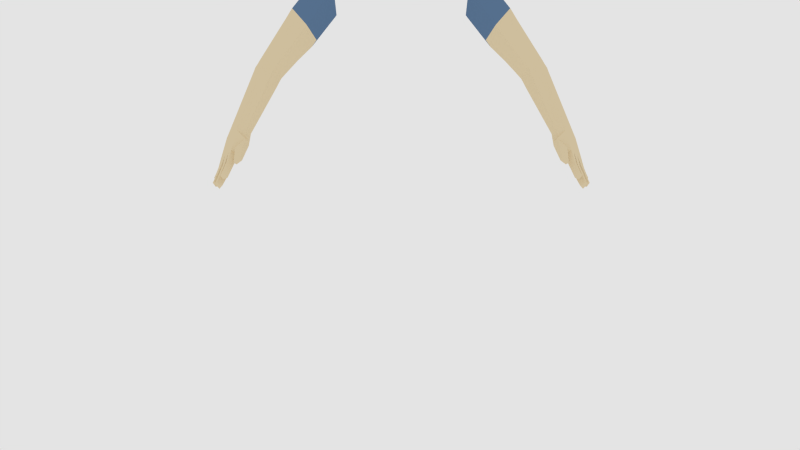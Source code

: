 # Source: fps_hands.blend  (saved by Blender 2.79.0; exported with 4.5.12 LTS)
import bpy
from mathutils import Matrix  # noqa: F401  (used for matrix-valued properties, if any)

bpy.ops.wm.read_factory_settings(use_empty=True)
scene = bpy.context.scene
scene.name = 'Scene'

# ---- collections
col_collection_1 = bpy.data.collections.new('Collection 1'); scene.collection.children.link(col_collection_1)
col_collection_2 = bpy.data.collections.new('Collection 2'); scene.collection.children.link(col_collection_2)
col_collection_2.hide_render = True
col_collection_2.hide_viewport = True

# ---- materials (node trees are filled in below, after node groups)
mat_material = bpy.data.materials.new('Material')
mat_material.alpha_threshold = 0.0
mat_material.diffuse_color = (0.7874, 0.6345, 0.4323, 1.0)
mat_material.roughness = 0.5
mat_material.line_color = (0.0, 0.0, 0.0, 1.0)
mat_material_001 = bpy.data.materials.new('Material.001')
mat_material_001.alpha_threshold = 0.0
mat_material_001.diffuse_color = (0.09519, 0.1414, 0.3108, 1.0)
mat_material_001.roughness = 0.5
mat_material_001.line_color = (0.0, 0.0, 0.0, 1.0)
mat_material_002 = bpy.data.materials.new('Material.002')
mat_material_002.alpha_threshold = 0.0
mat_material_002.diffuse_color = (0.1789, 0.1178, 0.08631, 1.0)
mat_material_002.roughness = 0.5
mat_material_002.line_color = (0.0, 0.0, 0.0, 1.0)
mat_material_003 = bpy.data.materials.new('Material.003')
mat_material_003.alpha_threshold = 0.0
mat_material_003.diffuse_color = (0.4672, 0.2335, 0.2037, 1.0)
mat_material_003.roughness = 0.5
mat_material_003.line_color = (0.0, 0.0, 0.0, 1.0)

# ---- material node trees
mat_material.use_nodes = True; mat_material.node_tree.nodes.clear()
_N = mat_material.node_tree.nodes; _L = mat_material.node_tree.links
n0 = _N.new('ShaderNodeOutputMaterial'); n0.name = 'Material Output'; n0.location = (300, 300)
n1 = _N.new('ShaderNodeBsdfDiffuse'); n1.name = 'Diffuse BSDF'; n1.location = (10, 300)
n1.inputs[0].default_value = (0.8, 0.6655, 0.4351, 1.0)
_L.new(n1.outputs[0], n0.inputs[0])
n0.is_active_output = True
mat_material_001.use_nodes = True; mat_material_001.node_tree.nodes.clear()
_N = mat_material_001.node_tree.nodes; _L = mat_material_001.node_tree.links
n0 = _N.new('ShaderNodeOutputMaterial'); n0.name = 'Material Output'; n0.location = (300, 300)
n1 = _N.new('ShaderNodeBsdfDiffuse'); n1.name = 'Diffuse BSDF'; n1.location = (10, 300)
n1.inputs[0].default_value = (0.1183, 0.2052, 0.3424, 1.0)
_L.new(n1.outputs[0], n0.inputs[0])
n0.is_active_output = True
mat_material_002.use_nodes = True; mat_material_002.node_tree.nodes.clear()
_N = mat_material_002.node_tree.nodes; _L = mat_material_002.node_tree.links
n0 = _N.new('ShaderNodeOutputMaterial'); n0.name = 'Material Output'; n0.location = (300, 300)
n1 = _N.new('ShaderNodeBsdfDiffuse'); n1.name = 'Diffuse BSDF'; n1.location = (10, 300)
n1.inputs[0].default_value = (0.1626, 0.1139, 0.09316, 1.0)
_L.new(n1.outputs[0], n0.inputs[0])
n0.is_active_output = True
mat_material_003.use_nodes = True; mat_material_003.node_tree.nodes.clear()
_N = mat_material_003.node_tree.nodes; _L = mat_material_003.node_tree.links
n0 = _N.new('ShaderNodeOutputMaterial'); n0.name = 'Material Output'; n0.location = (300, 300)
n1 = _N.new('ShaderNodeBsdfDiffuse'); n1.name = 'Diffuse BSDF'; n1.location = (10, 300)
n1.inputs[0].default_value = (0.448, 0.1942, 0.1657, 1.0)
_L.new(n1.outputs[0], n0.inputs[0])
n0.is_active_output = True

# ---- world
world_world = bpy.data.worlds.new('World'); scene.world = world_world
world_world.use_nodes = True; world_world.node_tree.nodes.clear()
_N = world_world.node_tree.nodes; _L = world_world.node_tree.links
n0 = _N.new('ShaderNodeOutputWorld'); n0.name = 'World Output'; n0.location = (300, 300)
n1 = _N.new('ShaderNodeBackground'); n1.name = 'Background'; n1.location = (10, 300)
n1.inputs[0].default_value = (0.7743, 0.7743, 0.7743, 1.0)
_L.new(n1.outputs[0], n0.inputs[0])
n0.is_active_output = True
world_world.color = (0.05088, 0.05088, 0.05088)
world_world.use_sun_shadow = False
world_world.sun_shadow_jitter_overblur = 0.0
world_world.cycles.sampling_method = 'NONE'
world_world.cycles.sample_map_resolution = 256

# ---- cameras
cam_camera = bpy.data.cameras.new('Camera')
cam_camera.clip_end = 100.0
cam_camera.lens = 35.0
cam_camera.sensor_width = 32.0
cam_camera.sensor_height = 18.0
cam_camera.ortho_scale = 7.314
cam_camera.dof.focus_distance = 0.0

# ---- lights
light_sun = bpy.data.lights.new('Sun', 'SUN')
light_sun.color = (1.0, 0.933, 0.6601)
light_sun.transmission_factor = 0.0
light_sun.angle = 0.05998
light_sun.energy = 1.0
light_sun.shadow_buffer_clip_start = 0.5
light_sun.shadow_soft_size = 0.03
light_sun.shadow_cascade_max_distance = 1000.0
light_sun.cycles.use_multiple_importance_sampling = False

# ---- meshes
me_cube = bpy.data.meshes.new('Cube')
me_cube.from_pydata([(1.516, 0.08512, 12.48), (1.585, -0.1412, 13.78), (1.683, 0.7998, 13.95), (1.608, 0.85, 12.62), (1.567, -0.2095, 13.07), (1.672, 1.003, 13.34), (2.772, -0.2239, 10.94), (3.18, -0.3276, 11.34), (3.447, 0.2333, 11.28), (3.007, 0.2565, 10.9), (2.93, -0.3868, 11.14), (3.307, 0.3464, 11.09), (3.384, -0.7617, 9.605), (3.67, -0.8896, 9.778), (3.951, -0.4033, 9.652), (3.677, -0.298, 9.491), (3.468, -0.8713, 9.706), (3.815, -0.2913, 9.546), (2.151, 0.6629, 11.86), (1.978, 0.01047, 11.88), (2.739, 0.579, 12.57), (2.475, 0.7663, 12.22), (2.189, -0.2104, 12.19), (2.528, -0.1731, 12.58), (3.714, -0.3104, 9.395), (3.98, -0.4672, 9.547), (3.662, -0.9424, 9.673), (3.395, -0.786, 9.51), (3.865, -0.3358, 9.451), (3.491, -0.9211, 9.601), (3.93, -0.4814, 8.963), (4.09, -0.5927, 9.065), (3.767, -1.109, 9.207), (3.612, -0.9936, 9.095), (4.014, -0.5176, 9.004), (3.656, -1.136, 9.131), (3.458, -1.062, 9.478), (3.421, -0.8164, 9.333), (3.389, -0.9695, 9.402), (3.65, -1.243, 9.243), (3.633, -1.008, 9.103), (3.662, -1.208, 9.137), (3.504, -1.446, 9.028), (3.485, -1.331, 8.964), (3.463, -1.4, 8.973), (3.633, -1.464, 8.98), (3.603, -1.334, 8.917), (3.648, -1.411, 8.911), (1.658, 0.5646, 13.91), (1.634, 0.3293, 13.86), (1.609, 0.09405, 13.82), (1.539, 0.2763, 12.52), (1.562, 0.4676, 12.55), (1.585, 0.6588, 12.58), (3.38, 0.0931, 11.29), (3.313, -0.04714, 11.31), (3.246, -0.1874, 11.32), (2.831, -0.1038, 10.93), (2.89, 0.01629, 10.92), (2.948, 0.1364, 10.91), (3.881, -0.5248, 9.683), (3.811, -0.6464, 9.715), (3.741, -0.768, 9.746), (3.457, -0.6458, 9.577), (3.53, -0.5299, 9.548), (3.604, -0.4139, 9.52), (2.108, 0.4998, 11.87), (2.065, 0.3367, 11.87), (2.022, 0.1736, 11.88), (2.581, 0.01491, 12.58), (2.633, 0.2029, 12.58), (2.686, 0.3909, 12.57), (3.741, -0.8236, 9.642), (3.821, -0.7048, 9.61), (3.901, -0.586, 9.579), (3.634, -0.4293, 9.424), (3.554, -0.5482, 9.453), (3.475, -0.6671, 9.481), (3.844, -0.9892, 9.174), (3.952, -0.8138, 9.127), (4.028, -0.6892, 9.092), (3.866, -0.5845, 8.99), (3.778, -0.7255, 9.026), (3.672, -0.8974, 9.071), (3.72, -1.234, 8.936), (3.805, -1.212, 8.981), (3.75, -1.073, 8.862), (3.693, -1.135, 8.896), (3.862, -1.135, 8.939), (3.766, -1.32, 8.794), (3.847, -1.3, 8.835), (3.796, -1.168, 8.718), (3.741, -1.228, 8.754), (3.902, -1.228, 8.793), (3.821, -1.416, 8.634), (3.902, -1.395, 8.675), (3.853, -1.272, 8.565), (3.796, -1.323, 8.594), (3.957, -1.324, 8.633), (3.882, -1.38, 8.559), (3.911, -1.284, 8.594), (4.108, -1.156, 8.47), (3.76, -0.9714, 9.095), (4.046, -1.255, 8.498), (3.813, -1.057, 8.92), (3.846, -1.132, 8.809), (3.997, -1.096, 8.402), (3.936, -1.194, 8.427), (4.007, -1.255, 8.447), (3.86, -1.081, 8.845), (3.927, -1.166, 8.65), (3.971, -1.166, 8.708), (3.907, -1.081, 8.906), (3.848, -0.8903, 8.791), (3.916, -0.9852, 8.599), (3.846, -1.097, 8.628), (3.774, -1.008, 8.821), (3.981, -0.9622, 8.873), (4.042, -1.053, 8.677), (3.934, -0.6588, 9.047), (3.849, -0.7967, 9.083), (4.068, -1.1, 8.429), (3.933, -0.8947, 8.824), (3.997, -0.9894, 8.63), (3.993, -1.243, 8.443), (3.993, -1.243, 8.443), (4.049, -1.099, 8.422), (4.007, -1.17, 8.353), (4.149, -1.031, 8.519), (4.201, -0.9462, 8.495), (4.085, -0.8658, 8.416), (4.023, -0.9662, 8.443), (4.159, -0.8805, 8.449), (4.08, -1.009, 8.483), (3.881, -0.8107, 8.831), (3.956, -0.8902, 8.628), (4.011, -0.9391, 8.671), (3.934, -0.8665, 8.877), (4.084, -0.9566, 8.706), (4.013, -0.8793, 8.912), (4.069, -0.7896, 8.886), (4.138, -0.8697, 8.681), (4.091, -0.8076, 8.636), (4.018, -0.7305, 8.841), (4.02, -0.7876, 8.601), (3.947, -0.7047, 8.804), (4.128, -0.9802, 8.412), (4.132, -0.9731, 8.41), (4.135, -0.9794, 8.414), (4.147, -1.031, 8.518), (4.189, -0.754, 8.618), (4.23, -0.6641, 8.622), (4.187, -0.6067, 8.6), (4.144, -0.5909, 8.564), (4.101, -0.6865, 8.558), (4.132, -0.7371, 8.598), (4.093, -0.547, 8.814), (4.139, -0.5778, 8.708), (4.093, -0.56, 8.673), (4.036, -0.5241, 8.778), (4.086, -0.7057, 8.877), (4.135, -0.7275, 8.745), (4.183, -0.6357, 8.739), (4.143, -0.6095, 8.858), (4.043, -0.6577, 8.678), (3.976, -0.6269, 8.797), (4.017, -0.6868, 8.845), (4.076, -0.711, 8.721), (4.179, -0.6918, 8.551), (4.176, -0.6923, 8.55), (4.178, -0.6885, 8.55), (3.576, -1.449, 8.872), (2.882, 0.316, 11.04), (3.344, 0.2839, 11.47), (2.822, -0.361, 11.29), (2.656, -0.1896, 11.08), (3.185, 0.4078, 11.26), (3.084, -0.305, 11.52), (3.279, 0.1367, 11.48), (3.214, -0.01055, 11.49), (3.149, -0.1578, 11.51), (2.712, -0.06323, 11.07), (2.769, 0.06317, 11.06), (2.825, 0.1896, 11.05), (3.004, -0.4535, 10.94), (3.247, -0.405, 11.12), (2.856, -0.2979, 10.75), (3.517, 0.1457, 11.05), (3.099, 0.1802, 10.71), (3.377, 0.2586, 10.88), (2.917, -0.1784, 10.74), (2.978, -0.05886, 10.73), (3.039, 0.06067, 10.72), (3.449, 0.008067, 11.07), (3.382, -0.1296, 11.09), (3.314, -0.2673, 11.11), (2.945, 0.2862, 10.97), (3.395, 0.2586, 11.37), (2.876, -0.3739, 11.22), (2.714, -0.2068, 11.01), (3.246, 0.3771, 11.18), (3.132, -0.3163, 11.43), (3.33, 0.1149, 11.38), (3.264, -0.02885, 11.4), (3.198, -0.1726, 11.41), (2.772, -0.08352, 11.0), (2.829, 0.03973, 10.99), (2.887, 0.163, 10.98), (3.213, -0.3663, 11.23), (3.482, 0.1895, 11.16), (3.342, 0.3025, 10.99), (2.967, -0.4201, 11.04), (2.814, -0.2609, 10.85), (3.053, 0.2184, 10.8), (2.874, -0.1411, 10.84), (2.934, -0.02129, 10.83), (2.994, 0.09854, 10.81), (3.415, 0.05059, 11.18), (3.348, -0.08838, 11.2), (3.28, -0.2273, 11.21)], [], [(200, 197, 8, 11), (207, 196, 9, 59), (184, 186, 12, 16), (185, 184, 16, 13), (196, 200, 11, 9), (201, 198, 10, 7), (198, 199, 6, 10), (204, 201, 7, 56), (62, 13, 26, 72), (13, 16, 29, 26), (195, 185, 13, 62), (192, 188, 15, 65), (189, 187, 14, 17), (188, 189, 17, 15), (5, 2, 20, 21), (53, 3, 18, 66), (3, 5, 21, 18), (1, 4, 22, 23), (4, 0, 19, 22), (50, 1, 23, 69), (12, 27, 29, 16), (15, 17, 28, 24), (65, 15, 24, 75), (75, 24, 30, 81), (33, 40, 37, 27), (26, 29, 38, 36), (25, 31, 34, 28), (24, 28, 34, 30), (72, 26, 32, 78), (40, 46, 43, 37), (37, 43, 44, 38), (27, 37, 38, 29), (32, 26, 36, 39), (35, 32, 39, 41), (35, 41, 40, 33), (42, 171, 45), (46, 171, 43), (36, 38, 44, 42), (41, 47, 46, 40), (39, 36, 42, 45), (41, 39, 45, 47), (14, 25, 28, 17), (158, 157, 152, 153), (102, 78, 88, 104), (103, 127, 101), (138, 136, 133, 149, 128), (25, 74, 80, 31), (74, 73, 79, 80), (73, 72, 78, 79), (27, 77, 83, 33), (77, 76, 82, 83), (76, 75, 81, 82), (12, 63, 77, 27), (63, 64, 76, 77), (64, 65, 75, 76), (2, 48, 71, 20), (48, 49, 70, 71), (49, 50, 69, 70), (0, 51, 68, 19), (51, 52, 67, 68), (52, 53, 66, 67), (186, 190, 63, 12), (190, 191, 64, 63), (191, 192, 65, 64), (187, 193, 60, 14), (193, 194, 61, 60), (194, 195, 62, 61), (14, 60, 74, 25), (60, 61, 73, 74), (61, 62, 72, 73), (197, 202, 54, 8), (202, 203, 55, 54), (203, 204, 56, 55), (199, 205, 57, 6), (205, 206, 58, 57), (206, 207, 59, 58), (88, 85, 90, 93), (32, 35, 84, 85), (35, 33, 87, 84), (33, 83, 86, 87), (78, 32, 85, 88), (91, 105, 100, 96), (87, 86, 91, 92), (104, 88, 93, 105), (84, 87, 92, 89), (85, 84, 89, 90), (95, 94, 99), (89, 92, 97, 94), (90, 89, 94, 95), (93, 90, 95, 98), (92, 91, 96, 97), (86, 104, 105, 91), (98, 99, 100), (99, 98, 95), (96, 99, 97), (99, 94, 97), (100, 99, 96), (111, 110, 108, 103), (83, 102, 104, 86), (110, 115, 107, 124, 108), (115, 114, 106, 107), (123, 118, 101, 121), (118, 111, 103, 101), (79, 78, 112, 117), (117, 112, 111, 118), (120, 79, 117, 122), (122, 117, 118, 123), (83, 82, 113, 116), (116, 113, 114, 115), (102, 83, 116, 109), (109, 116, 115, 110), (78, 102, 109, 112), (112, 109, 110, 111), (113, 122, 123, 114), (82, 120, 122, 113), (114, 123, 121, 126, 106), (136, 135, 131, 133), (133, 131, 146), (101, 127, 121), (121, 127, 126), (126, 127, 106), (106, 127, 107), (107, 127, 124), (127, 103, 108), (127, 108, 125, 124), (108, 124, 125), (128, 149, 148, 129), (142, 141, 129, 132), (144, 142, 132, 130), (135, 144, 130, 131), (141, 138, 128, 129), (80, 79, 139, 140), (140, 139, 138, 141), (82, 81, 145, 134), (134, 145, 144, 135), (81, 119, 143, 145), (145, 143, 142, 144), (119, 80, 140, 143), (143, 140, 141, 142), (120, 82, 134, 137), (137, 134, 135, 136), (79, 120, 137, 139), (139, 137, 136, 138), (100, 105, 93, 98), (146, 131, 130, 147), (129, 148, 147, 132), (147, 130, 132), (147, 148, 146), (148, 149, 133, 146), (150, 155, 169, 168), (162, 161, 150, 151), (164, 158, 153, 154), (161, 167, 155, 150), (167, 164, 154, 155), (157, 162, 151, 152), (34, 31, 163, 156), (156, 163, 162, 157), (119, 81, 165, 166), (166, 165, 164, 167), (80, 119, 166, 160), (160, 166, 167, 161), (81, 30, 159, 165), (165, 159, 158, 164), (31, 80, 160, 163), (163, 160, 161, 162), (30, 34, 156, 159), (159, 156, 157, 158), (47, 171, 46), (168, 169, 170), (170, 169, 154, 153), (153, 152, 170), (152, 151, 168, 170), (151, 150, 168), (154, 169, 155), (43, 171, 44), (45, 171, 47), (44, 171, 42), (67, 66, 183, 182), (68, 67, 182, 181), (19, 68, 181, 175), (70, 69, 180, 179), (71, 70, 179, 178), (20, 71, 178, 173), (69, 23, 177, 180), (22, 19, 175, 174), (23, 22, 174, 177), (18, 21, 176, 172), (66, 18, 172, 183), (21, 20, 173, 176), (218, 219, 195, 194), (217, 218, 194, 193), (209, 217, 193, 187), (215, 216, 192, 191), (214, 215, 191, 190), (212, 214, 190, 186), (213, 210, 189, 188), (210, 209, 187, 189), (216, 213, 188, 192), (219, 208, 185, 195), (208, 211, 184, 185), (211, 212, 186, 184), (182, 183, 207, 206), (181, 182, 206, 205), (175, 181, 205, 199), (179, 180, 204, 203), (178, 179, 203, 202), (173, 178, 202, 197), (180, 177, 201, 204), (174, 175, 199, 198), (177, 174, 198, 201), (172, 176, 200, 196), (183, 172, 196, 207), (176, 173, 197, 200), (10, 6, 212, 211), (7, 10, 211, 208), (56, 7, 208, 219), (59, 9, 213, 216), (11, 8, 209, 210), (9, 11, 210, 213), (6, 57, 214, 212), (57, 58, 215, 214), (58, 59, 216, 215), (8, 54, 217, 209), (54, 55, 218, 217), (55, 56, 219, 218)])
me_cube.polygons.foreach_set('material_index', [0, 0, 0, 0, 0, 0, 0, 0, 0, 0, 0, 0, 0, 0, 1, 1, 1, 1, 1, 1, 0, 0, 0, 0, 0, 0, 0, 0, 0, 0, 0, 0, 0, 0, 0, 0, 0, 0, 0, 0, 0, 0, 0, 0, 0, 0, 0, 0, 0, 0, 0, 0, 0, 0, 0, 1, 1, 1, 1, 1, 1, 0, 0, 0, 0, 0, 0, 0, 0, 0, 0, 0, 0, 0, 0, 0, 0, 0, 0, 0, 0, 0, 0, 0, 0, 0, 0, 0, 0, 0, 0, 0, 0, 0, 0, 0, 0, 0, 0, 0, 0, 0, 0, 0, 0, 0, 0, 0, 0, 0, 0, 0, 0, 0, 0, 0, 0, 0, 0, 0, 0, 0, 0, 0, 0, 0, 0, 0, 0, 0, 0, 0, 0, 0, 0, 0, 0, 0, 0, 0, 0, 0, 0, 0, 0, 0, 0, 0, 0, 0, 0, 0, 0, 0, 0, 0, 0, 0, 0, 0, 0, 0, 0, 0, 0, 0, 0, 0, 0, 0, 0, 0, 0, 0, 0, 0, 0, 0, 0, 0, 0, 0, 0, 0, 0, 0, 0, 0, 0, 0, 0, 0, 0, 0, 0, 0, 0, 0, 0, 0, 0, 0, 0, 0, 0, 0, 0, 0, 0, 0, 0, 0, 0, 0, 0, 0, 0, 0, 0, 0, 0, 0, 0, 0, 0])
me_cube.materials.append(mat_material)
me_cube.materials.append(mat_material_001)
me_cube.materials.append(mat_material_002)
me_cube.use_remesh_preserve_volume = False
me_cube.use_remesh_preserve_attributes = False
me_cube.use_mirror_vertex_groups = False
me_cube.update()
me_plane = bpy.data.meshes.new('Plane')
me_plane.from_pydata([(1.0, -1.0, 0.0), (-1.0, -1.0, 0.0), (1.0, 1.0, 0.0), (-1.0, 1.0, 0.0), (1.0, 1.503, 0.3579), (-1.0, 1.503, 0.3579), (1.0, 1.726, 1.017), (-1.0, 1.726, 1.017), (1.0, 1.794, 1.551), (-1.0, 1.794, 1.551), (1.0, 0.3669, 0.0), (-1.0, 0.3669, 0.0)], [], [(11, 10, 2, 3), (3, 2, 4, 5), (5, 4, 6, 7), (7, 6, 8, 9), (1, 0, 10, 11)])
me_plane.polygons.foreach_set('use_smooth', [True] * 5)
me_plane.materials.append(mat_material_003)
me_plane.use_remesh_preserve_volume = False
me_plane.use_remesh_preserve_attributes = False
me_plane.use_mirror_vertex_groups = False
me_plane.update()
arm_armature_001 = bpy.data.armatures.new('Armature.001')  # bones are not reproduced

# ---- objects
ob_armature = bpy.data.objects.new('Armature', arm_armature_001)
ob_handyhands = bpy.data.objects.new('HandyHands', me_cube)
ob_plane = bpy.data.objects.new('Plane', me_plane)
ob_sun = bpy.data.objects.new('Sun', light_sun)
ob_camera = bpy.data.objects.new('Camera', cam_camera)

# ---- transforms, parenting, visibility, modifiers, constraints
ob_armature.location = (0.0, 0.0, 0.0)
ob_armature.display_bounds_type = 'CAPSULE'
ob_armature.show_in_front = True
ob_armature.lineart.crease_threshold = 0.0
ob_handyhands.parent = ob_armature
ob_handyhands.location = (0.0, 0.0, 0.0)
ob_handyhands.scale = (0.1144, 0.1144, 0.1144)
ob_handyhands.lock_rotations_4d = False
ob_handyhands.empty_display_type = 'ARROWS'
ob_handyhands.lineart.crease_threshold = 0.0
_vg = ob_handyhands.vertex_groups.new(name='Root')
_vg = ob_handyhands.vertex_groups.new(name='Arm_Upper.R')
for _i, _w in zip([0, 1, 2, 3, 4, 5, 6, 7, 8, 9, 10, 11, 18, 19, 20, 21, 22, 23, 48, 49, 50, 51, 52, 53, 54, 55, 56, 57, 58, 59, 66, 67, 68, 69, 70, 71, 172, 173, 174, 175, 176, 177, 178, 179, 180, 181, 182, 183, 184, 185, 186, 187, 188, 189, 190, 191, 192, 193, 194, 195, 196, 197, 198, 199, 200, 201, 202, 203, 204, 205, 206, 207, 208, 209, 210, 211, 212, 213, 214, 215, 216, 217, 218, 219], [1.0, 1.0, 1.0, 1.0, 1.0, 1.0, 0.5, 0.5, 0.5, 0.5, 0.5, 0.5, 1.0, 1.0, 1.0, 1.0, 1.0, 1.0, 1.0, 1.0, 1.0, 1.0, 1.0, 1.0, 0.5, 0.5, 0.5, 0.5, 0.5, 0.5, 1.0, 1.0, 1.0, 1.0, 1.0, 1.0, 0.75, 0.75, 0.75, 0.75, 0.75, 0.75, 0.75, 0.75, 0.75, 0.75, 0.75, 0.75, 0.25, 0.25, 0.25, 0.25, 0.25, 0.25, 0.25, 0.25, 0.25, 0.25, 0.25, 0.25, 0.625, 0.625, 0.625, 0.625, 0.625, 0.625, 0.625, 0.625, 0.625, 0.625, 0.625, 0.625, 0.375, 0.375, 0.375, 0.375, 0.375, 0.375, 0.375, 0.375, 0.375, 0.375, 0.375, 0.375]): _vg.add([_i], _w, 'REPLACE')
_vg = ob_handyhands.vertex_groups.new(name='Arm_Lower.R')
for _i, _w in zip([6, 7, 8, 9, 10, 11, 12, 13, 14, 15, 16, 17, 24, 25, 26, 27, 28, 29, 36, 38, 54, 55, 56, 57, 58, 59, 60, 61, 62, 63, 64, 65, 72, 73, 74, 75, 76, 77, 172, 173, 174, 175, 176, 177, 178, 179, 180, 181, 182, 183, 184, 185, 186, 187, 188, 189, 190, 191, 192, 193, 194, 195, 196, 197, 198, 199, 200, 201, 202, 203, 204, 205, 206, 207, 208, 209, 210, 211, 212, 213, 214, 215, 216, 217, 218, 219], [0.5, 0.5, 0.5, 0.5, 0.5, 0.5, 1.0, 1.0, 1.0, 1.0, 1.0, 1.0, 0.5026, 0.5, 0.5001, 0.5107, 0.5, 0.5273, 0.0001017, 0.005342, 0.5, 0.5, 0.5, 0.5, 0.5, 0.5, 1.0, 1.0, 1.0, 1.0, 1.0, 1.0, 0.5, 0.5, 0.5, 0.5291, 0.5174, 0.5401, 0.25, 0.25, 0.25, 0.25, 0.25, 0.25, 0.25, 0.25, 0.25, 0.25, 0.25, 0.25, 0.75, 0.75, 0.75, 0.75, 0.75, 0.75, 0.75, 0.75, 0.75, 0.75, 0.75, 0.75, 0.375, 0.375, 0.375, 0.375, 0.375, 0.375, 0.375, 0.375, 0.375, 0.375, 0.375, 0.375, 0.625, 0.625, 0.625, 0.625, 0.625, 0.625, 0.625, 0.625, 0.625, 0.625, 0.625, 0.625]): _vg.add([_i], _w, 'REPLACE')
_vg = ob_handyhands.vertex_groups.new(name='Hand_Upper.R')
for _i, _w in zip([12, 13, 14, 15, 16, 17, 24, 25, 26, 27, 28, 29, 36, 37, 38, 60, 61, 62, 63, 64, 65, 72, 73, 74, 75, 76, 77, 184, 185, 186, 187, 188, 189, 190, 191, 192, 193, 194, 195, 208, 209, 210, 211, 212, 213, 214, 215, 216, 217, 218, 219], [0.5, 0.5, 0.5, 0.5, 0.5, 0.5, 0.9971, 1.0, 0.9998, 1.0, 1.0, 0.9999, 1.0, 5.187e-05, 0.9999, 0.4489, 0.5, 0.4997, 0.5, 0.5, 0.5, 0.9974, 1.0, 1.0, 1.0, 1.0, 1.0, 0.25, 0.25, 0.25, 0.25, 0.25, 0.25, 0.25, 0.25, 0.25, 0.2245, 0.25, 0.2499, 0.125, 0.125, 0.125, 0.125, 0.125, 0.125, 0.125, 0.125, 0.125, 0.1122, 0.125, 0.1249]): _vg.add([_i], _w, 'REPLACE')
_vg = ob_handyhands.vertex_groups.new(name='Thumb_H.R')
for _i, _w in zip([26, 27, 29, 32, 33, 35, 36, 38, 39, 40, 41], [0.4674, 0.5, 0.3319, 0.5, 0.2006, 0.5, 0.4796, 0.5, 0.4937, 0.1296, 0.1694]): _vg.add([_i], _w, 'REPLACE')
_vg = ob_handyhands.vertex_groups.new(name='Thumb.R')
for _i, _w in zip([32, 33, 35, 36, 37, 38, 39, 40, 41, 42, 43, 44, 45, 46, 47, 78, 102, 171], [1.0, 7.879e-06, 0.501, 1.0, 0.5, 1.0, 1.0, 0.03873, 0.6317, 1.0, 1.0, 1.0, 1.0, 1.0, 1.0, 0.0, 0.0, 0.9967]): _vg.add([_i], _w, 'REPLACE')
_vg = ob_handyhands.vertex_groups.new(name='Index_H.R')
for _i, _w in zip([32, 33, 35, 40, 78, 83, 102], [0.2966, 0.6635, 0.4419, 0.8869, 0.1875, 0.3412, 0.8781]): _vg.add([_i], _w, 'REPLACE')
_vg = ob_handyhands.vertex_groups.new(name='Index_Low.R')
for _i, _w in zip([40, 87, 102], [0.6595, 0.04509, 0.5852]): _vg.add([_i], _w, 'REPLACE')
_vg = ob_handyhands.vertex_groups.new(name='Index_Mid.R')
_vg = ob_handyhands.vertex_groups.new(name='Index_High.R')
for _i, _w in zip([97, 99], [0.188, 0.5421]): _vg.add([_i], _w, 'REPLACE')
_vg = ob_handyhands.vertex_groups.new(name='Middle_H.R')
for _i, _w in zip([120], [0.8955]): _vg.add([_i], _w, 'REPLACE')
_vg = ob_handyhands.vertex_groups.new(name='Middle_Low.R')
for _i, _w in zip([120], [0.8098]): _vg.add([_i], _w, 'REPLACE')
_vg = ob_handyhands.vertex_groups.new(name='Middle_Mid.R')
_vg = ob_handyhands.vertex_groups.new(name='Middle_High.R')
for _i, _w in zip([101, 103, 106, 107, 108, 110, 121, 124, 125, 126, 127], [0.2931, 0.0002968, 0.2039, 0.1768, 0.4327, 0.2003, 0.3448, 0.5663, 0.5663, 0.4573, 0.2692]): _vg.add([_i], _w, 'REPLACE')
_vg = ob_handyhands.vertex_groups.new(name='Ring_H.R')
for _i, _w in zip([79, 80, 81, 82, 119, 120], [0.04801, 0.07294, 0.1104, 0.4286, 0.9749, 0.6946]): _vg.add([_i], _w, 'REPLACE')
_vg = ob_handyhands.vertex_groups.new(name='Ring_Low.R')
for _i, _w in zip([119], [0.9213]): _vg.add([_i], _w, 'REPLACE')
_vg = ob_handyhands.vertex_groups.new(name='Ring_Mid.R')
for _i, _w in zip([136], [0.2586]): _vg.add([_i], _w, 'REPLACE')
_vg = ob_handyhands.vertex_groups.new(name='Ring_High.R')
for _i, _w in zip([136, 146, 147, 148], [0.1326, 0.3617, 0.3907, 0.3605]): _vg.add([_i], _w, 'REPLACE')
_vg = ob_handyhands.vertex_groups.new(name='Pinky_H.R')
for _i, _w in zip([30, 31, 34, 80, 81, 119], [0.1742, 0.1434, 0.635, 0.1265, 0.5369, 0.8042]): _vg.add([_i], _w, 'REPLACE')
_vg = ob_handyhands.vertex_groups.new(name='Pinky_Low.R')
for _i, _w in zip([34, 119, 166], [0.6379, 0.4202, 0.0759]): _vg.add([_i], _w, 'REPLACE')
_vg = ob_handyhands.vertex_groups.new(name='Pinky_Mid.R')
_vg = ob_handyhands.vertex_groups.new(name='Pinky_High.R')
_vg = ob_handyhands.vertex_groups.new(name='Arm_Pole.R')
_vg = ob_handyhands.vertex_groups.new(name='Arm_Upper.L')
_vg = ob_handyhands.vertex_groups.new(name='Arm_Lower.L')
_vg = ob_handyhands.vertex_groups.new(name='Hand_Upper.L')
_vg = ob_handyhands.vertex_groups.new(name='Thumb_H.L')
_vg = ob_handyhands.vertex_groups.new(name='Thumb.L')
_vg = ob_handyhands.vertex_groups.new(name='Index_H.L')
_vg = ob_handyhands.vertex_groups.new(name='Index_Low.L')
_vg = ob_handyhands.vertex_groups.new(name='Index_Mid.L')
_vg = ob_handyhands.vertex_groups.new(name='Index_High.L')
_vg = ob_handyhands.vertex_groups.new(name='Middle_H.L')
_vg = ob_handyhands.vertex_groups.new(name='Middle_Low.L')
_vg = ob_handyhands.vertex_groups.new(name='Middle_Mid.L')
_vg = ob_handyhands.vertex_groups.new(name='Middle_High.L')
_vg = ob_handyhands.vertex_groups.new(name='Ring_H.L')
_vg = ob_handyhands.vertex_groups.new(name='Ring_Low.L')
_vg = ob_handyhands.vertex_groups.new(name='Ring_Mid.L')
_vg = ob_handyhands.vertex_groups.new(name='Ring_High.L')
_vg = ob_handyhands.vertex_groups.new(name='Pinky_H.L')
_vg = ob_handyhands.vertex_groups.new(name='Pinky_Low.L')
_vg = ob_handyhands.vertex_groups.new(name='Pinky_Mid.L')
_vg = ob_handyhands.vertex_groups.new(name='Pinky_High.L')
_vg = ob_handyhands.vertex_groups.new(name='Arm_Pole.L')
_m = ob_handyhands.modifiers.new('Mirror', 'MIRROR')
_m.use_clip = True
_m = ob_handyhands.modifiers.new('Armature', 'ARMATURE')
_m.object = ob_armature
ob_plane.location = (0.0, 0.0, 0.0)
ob_plane.scale = (14.18, 6.608, 6.608)
ob_plane.lineart.crease_threshold = 0.0
_m = ob_plane.modifiers.new('Subsurf', 'SUBSURF')
_m.uv_smooth = 'PRESERVE_CORNERS'
_m.quality = 2
_m.levels = 2
_m.show_only_control_edges = False
ob_sun.location = (6.697, -3.922, 14.46)
ob_sun.rotation_euler = (0.009664, 0.4676, -0.5119)
ob_sun.lineart.crease_threshold = 0.0
ob_camera.location = (-0.003125, -2.34, 0.8639)
ob_camera.rotation_euler = (1.571, -0.0, 0.0)
ob_camera.scale = (1.0, 1.0, 1.0)
ob_camera.lock_rotations_4d = False
ob_camera.empty_display_type = 'ARROWS'
ob_camera.color = (0.0, 0.0, 0.0, 0.0)
ob_camera.display_type = 'WIRE'
ob_camera.lineart.crease_threshold = 0.0

# ---- collection membership
col_collection_1.objects.link(ob_armature)
col_collection_1.objects.link(ob_handyhands)
col_collection_2.objects.link(ob_plane)
col_collection_2.objects.link(ob_sun)
col_collection_2.objects.link(ob_camera)

# ---- scene / render settings (as saved in the file)
scene.camera = ob_camera
scene.frame_start = 1; scene.frame_end = 250; scene.frame_set(1)
scene.render.engine = 'CYCLES'
scene.render.image_settings.color_mode = 'RGB'
scene.render.image_settings.compression = 90
scene.render.resolution_percentage = 50
scene.render.dither_intensity = 0.0
scene.render.use_border = True
scene.render.bake_margin = 2
scene.render.bake_bias = 0.0
scene.cycles.use_denoising = False
scene.cycles.samples = 300
scene.cycles.sampling_pattern = 'TABULATED_SOBOL'
scene.cycles.light_sampling_threshold = 0.0
scene.cycles.use_adaptive_sampling = False
scene.cycles.use_light_tree = False
scene.cycles.blur_glossy = 0.0
scene.cycles.volume_bounces = 1
scene.cycles.pixel_filter_type = 'GAUSSIAN'
scene.cycles.sample_clamp_indirect = 0.0
scene.view_settings.view_transform = 'Standard'
bpy.context.view_layer.update()
